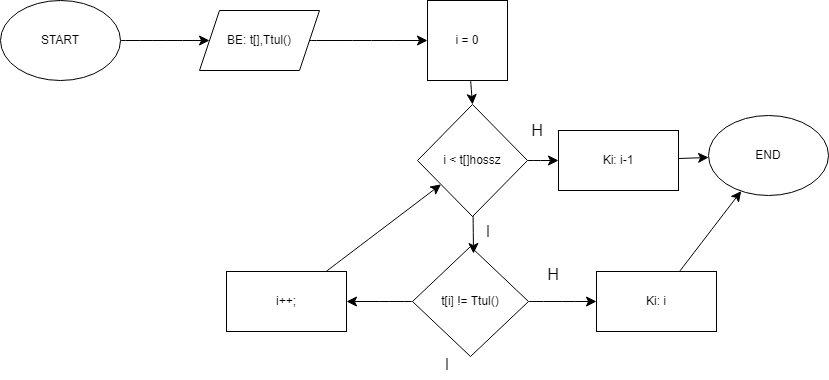

The diagram above was exported from draw.io. Its source (the exported page's mxGraphModel, read from the mxfile embedded in the PNG):
<mxGraphModel dx="1669" dy="1127" grid="0" gridSize="10" guides="1" tooltips="1" connect="1" arrows="1" fold="1" page="0" pageScale="1" pageWidth="827" pageHeight="1169" math="0" shadow="0">
  <root>
    <mxCell id="0" />
    <mxCell id="1" parent="0" />
    <mxCell id="vUZU81bNw2DUVFO8OLQp-4" value="" style="edgeStyle=none;curved=1;rounded=0;orthogonalLoop=1;jettySize=auto;html=1;fontSize=12;startSize=8;endSize=8;" edge="1" parent="1" source="vUZU81bNw2DUVFO8OLQp-1" target="vUZU81bNw2DUVFO8OLQp-3">
      <mxGeometry relative="1" as="geometry" />
    </mxCell>
    <mxCell id="vUZU81bNw2DUVFO8OLQp-1" value="START" style="ellipse;whiteSpace=wrap;html=1;" vertex="1" parent="1">
      <mxGeometry x="-646" y="-143" width="120" height="80" as="geometry" />
    </mxCell>
    <mxCell id="vUZU81bNw2DUVFO8OLQp-6" value="" style="edgeStyle=none;curved=1;rounded=0;orthogonalLoop=1;jettySize=auto;html=1;fontSize=12;startSize=8;endSize=8;" edge="1" parent="1" source="vUZU81bNw2DUVFO8OLQp-3" target="vUZU81bNw2DUVFO8OLQp-5">
      <mxGeometry relative="1" as="geometry" />
    </mxCell>
    <mxCell id="vUZU81bNw2DUVFO8OLQp-3" value="BE: t[],Ttul()" style="shape=parallelogram;perimeter=parallelogramPerimeter;whiteSpace=wrap;html=1;fixedSize=1;" vertex="1" parent="1">
      <mxGeometry x="-447" y="-133" width="120" height="60" as="geometry" />
    </mxCell>
    <mxCell id="vUZU81bNw2DUVFO8OLQp-21" style="edgeStyle=none;curved=1;rounded=0;orthogonalLoop=1;jettySize=auto;html=1;entryX=0.5;entryY=0;entryDx=0;entryDy=0;fontSize=12;startSize=8;endSize=8;" edge="1" parent="1" source="vUZU81bNw2DUVFO8OLQp-5" target="vUZU81bNw2DUVFO8OLQp-7">
      <mxGeometry relative="1" as="geometry" />
    </mxCell>
    <mxCell id="vUZU81bNw2DUVFO8OLQp-5" value="i = 0" style="whiteSpace=wrap;html=1;aspect=fixed;" vertex="1" parent="1">
      <mxGeometry x="-219" y="-143" width="80" height="80" as="geometry" />
    </mxCell>
    <mxCell id="vUZU81bNw2DUVFO8OLQp-29" value="" style="edgeStyle=none;curved=1;rounded=0;orthogonalLoop=1;jettySize=auto;html=1;fontSize=12;startSize=8;endSize=8;" edge="1" parent="1" source="vUZU81bNw2DUVFO8OLQp-7" target="vUZU81bNw2DUVFO8OLQp-28">
      <mxGeometry relative="1" as="geometry" />
    </mxCell>
    <mxCell id="vUZU81bNw2DUVFO8OLQp-7" value="i &amp;lt; t[]hossz" style="rhombus;whiteSpace=wrap;html=1;" vertex="1" parent="1">
      <mxGeometry x="-229" y="-39" width="110" height="112" as="geometry" />
    </mxCell>
    <mxCell id="vUZU81bNw2DUVFO8OLQp-8" value="END" style="ellipse;whiteSpace=wrap;html=1;" vertex="1" parent="1">
      <mxGeometry x="62" y="-28" width="120" height="80" as="geometry" />
    </mxCell>
    <mxCell id="vUZU81bNw2DUVFO8OLQp-11" value="" style="edgeStyle=none;curved=1;rounded=0;orthogonalLoop=1;jettySize=auto;html=1;fontSize=12;startSize=8;endSize=8;" edge="1" parent="1" source="vUZU81bNw2DUVFO8OLQp-9" target="vUZU81bNw2DUVFO8OLQp-10">
      <mxGeometry relative="1" as="geometry" />
    </mxCell>
    <mxCell id="vUZU81bNw2DUVFO8OLQp-14" value="" style="edgeStyle=none;curved=1;rounded=0;orthogonalLoop=1;jettySize=auto;html=1;fontSize=12;startSize=8;endSize=8;" edge="1" parent="1" source="vUZU81bNw2DUVFO8OLQp-9" target="vUZU81bNw2DUVFO8OLQp-13">
      <mxGeometry relative="1" as="geometry" />
    </mxCell>
    <mxCell id="vUZU81bNw2DUVFO8OLQp-9" value="t[i] != Ttul()" style="rhombus;whiteSpace=wrap;html=1;" vertex="1" parent="1">
      <mxGeometry x="-234" y="103" width="116" height="110" as="geometry" />
    </mxCell>
    <mxCell id="vUZU81bNw2DUVFO8OLQp-12" value="" style="edgeStyle=none;curved=1;rounded=0;orthogonalLoop=1;jettySize=auto;html=1;fontSize=12;startSize=8;endSize=8;" edge="1" parent="1" source="vUZU81bNw2DUVFO8OLQp-10" target="vUZU81bNw2DUVFO8OLQp-8">
      <mxGeometry relative="1" as="geometry" />
    </mxCell>
    <mxCell id="vUZU81bNw2DUVFO8OLQp-10" value="Ki: i" style="rounded=0;whiteSpace=wrap;html=1;" vertex="1" parent="1">
      <mxGeometry x="-50" y="128" width="120" height="60" as="geometry" />
    </mxCell>
    <mxCell id="vUZU81bNw2DUVFO8OLQp-32" style="edgeStyle=none;curved=1;rounded=0;orthogonalLoop=1;jettySize=auto;html=1;fontSize=12;startSize=8;endSize=8;" edge="1" parent="1" source="vUZU81bNw2DUVFO8OLQp-13" target="vUZU81bNw2DUVFO8OLQp-7">
      <mxGeometry relative="1" as="geometry" />
    </mxCell>
    <mxCell id="vUZU81bNw2DUVFO8OLQp-13" value="i++;" style="rounded=0;whiteSpace=wrap;html=1;" vertex="1" parent="1">
      <mxGeometry x="-420" y="128" width="120" height="60" as="geometry" />
    </mxCell>
    <mxCell id="vUZU81bNw2DUVFO8OLQp-15" value="I" style="text;html=1;align=center;verticalAlign=middle;whiteSpace=wrap;rounded=0;fontSize=16;" vertex="1" parent="1">
      <mxGeometry x="-229" y="206" width="60" height="30" as="geometry" />
    </mxCell>
    <mxCell id="vUZU81bNw2DUVFO8OLQp-16" value="H" style="text;html=1;align=center;verticalAlign=middle;whiteSpace=wrap;rounded=0;fontSize=16;" vertex="1" parent="1">
      <mxGeometry x="-123" y="116" width="60" height="30" as="geometry" />
    </mxCell>
    <mxCell id="vUZU81bNw2DUVFO8OLQp-17" value="I" style="text;html=1;align=center;verticalAlign=middle;whiteSpace=wrap;rounded=0;fontSize=16;" vertex="1" parent="1">
      <mxGeometry x="-188" y="73" width="60" height="30" as="geometry" />
    </mxCell>
    <mxCell id="vUZU81bNw2DUVFO8OLQp-22" style="edgeStyle=none;curved=1;rounded=0;orthogonalLoop=1;jettySize=auto;html=1;entryX=0.526;entryY=0.064;entryDx=0;entryDy=0;entryPerimeter=0;fontSize=12;startSize=8;endSize=8;" edge="1" parent="1" source="vUZU81bNw2DUVFO8OLQp-7" target="vUZU81bNw2DUVFO8OLQp-9">
      <mxGeometry relative="1" as="geometry" />
    </mxCell>
    <mxCell id="vUZU81bNw2DUVFO8OLQp-30" value="" style="edgeStyle=none;curved=1;rounded=0;orthogonalLoop=1;jettySize=auto;html=1;fontSize=12;startSize=8;endSize=8;" edge="1" parent="1" source="vUZU81bNw2DUVFO8OLQp-28" target="vUZU81bNw2DUVFO8OLQp-8">
      <mxGeometry relative="1" as="geometry" />
    </mxCell>
    <mxCell id="vUZU81bNw2DUVFO8OLQp-28" value="Ki: i-1" style="rounded=0;whiteSpace=wrap;html=1;" vertex="1" parent="1">
      <mxGeometry x="-88" y="-13" width="120" height="60" as="geometry" />
    </mxCell>
    <mxCell id="vUZU81bNw2DUVFO8OLQp-31" value="H" style="text;html=1;align=center;verticalAlign=middle;whiteSpace=wrap;rounded=0;fontSize=16;" vertex="1" parent="1">
      <mxGeometry x="-139" y="-28" width="60" height="30" as="geometry" />
    </mxCell>
  </root>
</mxGraphModel>